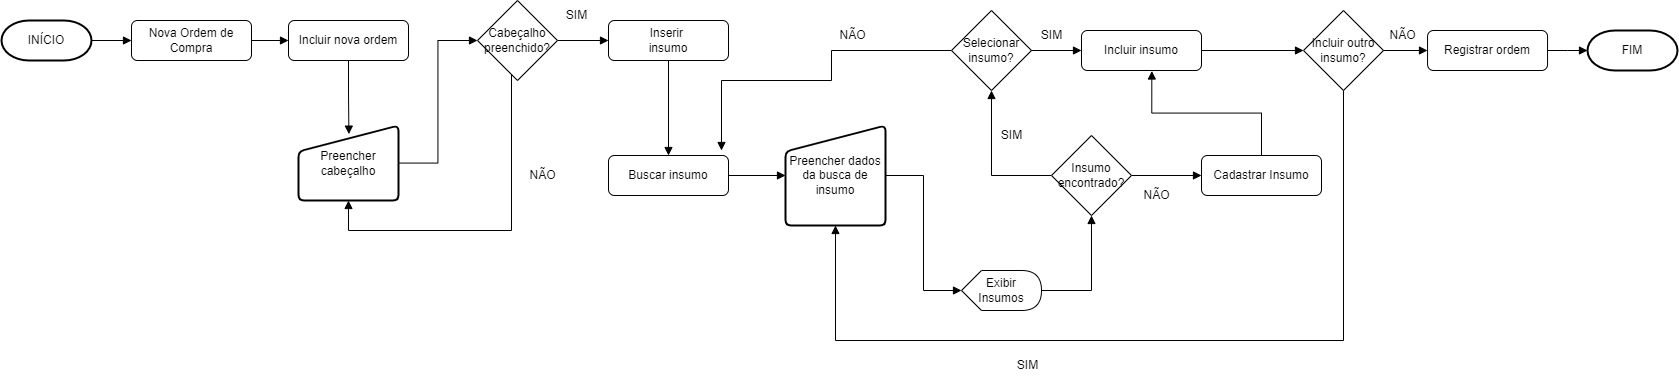

The diagram above was exported from draw.io. Its source (the exported page's mxGraphModel, read from the mxfile embedded in the PNG):
<mxGraphModel dx="1783" dy="1101" grid="1" gridSize="10" guides="1" tooltips="1" connect="1" arrows="1" fold="1" page="1" pageScale="1" pageWidth="1169" pageHeight="827" math="0" shadow="0">
  <root>
    <mxCell id="0" />
    <mxCell id="1" parent="0" />
    <mxCell id="VfdX-cCeP5PS5veQcd-i-1" style="edgeStyle=orthogonalEdgeStyle;rounded=0;orthogonalLoop=1;jettySize=auto;html=1;endArrow=block;endFill=1;" edge="1" parent="1" source="VfdX-cCeP5PS5veQcd-i-2" target="VfdX-cCeP5PS5veQcd-i-22">
      <mxGeometry relative="1" as="geometry" />
    </mxCell>
    <mxCell id="VfdX-cCeP5PS5veQcd-i-2" value="Nova Ordem de Compra" style="rounded=1;whiteSpace=wrap;html=1;" vertex="1" parent="1">
      <mxGeometry x="150" y="150" width="120" height="40" as="geometry" />
    </mxCell>
    <mxCell id="VfdX-cCeP5PS5veQcd-i-3" style="edgeStyle=orthogonalEdgeStyle;rounded=0;orthogonalLoop=1;jettySize=auto;html=1;entryX=0;entryY=0.5;entryDx=0;entryDy=0;endArrow=block;endFill=1;" edge="1" parent="1" source="VfdX-cCeP5PS5veQcd-i-4" target="VfdX-cCeP5PS5veQcd-i-2">
      <mxGeometry relative="1" as="geometry" />
    </mxCell>
    <mxCell id="VfdX-cCeP5PS5veQcd-i-4" value="INÍCIO" style="strokeWidth=2;html=1;shape=mxgraph.flowchart.terminator;whiteSpace=wrap;" vertex="1" parent="1">
      <mxGeometry x="20" y="150" width="90" height="40" as="geometry" />
    </mxCell>
    <mxCell id="VfdX-cCeP5PS5veQcd-i-5" style="edgeStyle=orthogonalEdgeStyle;rounded=0;orthogonalLoop=1;jettySize=auto;html=1;entryX=0.5;entryY=1;entryDx=0;entryDy=0;endArrow=block;endFill=1;" edge="1" parent="1" source="VfdX-cCeP5PS5veQcd-i-7" target="VfdX-cCeP5PS5veQcd-i-24">
      <mxGeometry relative="1" as="geometry">
        <Array as="points">
          <mxPoint x="530" y="360" />
          <mxPoint x="367" y="360" />
        </Array>
      </mxGeometry>
    </mxCell>
    <mxCell id="VfdX-cCeP5PS5veQcd-i-6" style="edgeStyle=orthogonalEdgeStyle;rounded=0;orthogonalLoop=1;jettySize=auto;html=1;entryX=0;entryY=0.5;entryDx=0;entryDy=0;endArrow=block;endFill=1;" edge="1" parent="1" source="VfdX-cCeP5PS5veQcd-i-7" target="VfdX-cCeP5PS5veQcd-i-27">
      <mxGeometry relative="1" as="geometry" />
    </mxCell>
    <mxCell id="VfdX-cCeP5PS5veQcd-i-7" value="Cabeçalho preenchido?" style="rhombus;whiteSpace=wrap;html=1;" vertex="1" parent="1">
      <mxGeometry x="496" y="130" width="80" height="80" as="geometry" />
    </mxCell>
    <mxCell id="VfdX-cCeP5PS5veQcd-i-8" style="edgeStyle=orthogonalEdgeStyle;rounded=0;orthogonalLoop=1;jettySize=auto;html=1;entryX=0.5;entryY=1;entryDx=0;entryDy=0;endArrow=block;endFill=1;" edge="1" parent="1" source="VfdX-cCeP5PS5veQcd-i-9" target="VfdX-cCeP5PS5veQcd-i-39">
      <mxGeometry relative="1" as="geometry" />
    </mxCell>
    <mxCell id="VfdX-cCeP5PS5veQcd-i-9" value="Exibir Insumos" style="shape=display;whiteSpace=wrap;html=1;" vertex="1" parent="1">
      <mxGeometry x="980" y="400" width="80" height="40" as="geometry" />
    </mxCell>
    <mxCell id="VfdX-cCeP5PS5veQcd-i-10" style="edgeStyle=orthogonalEdgeStyle;rounded=0;orthogonalLoop=1;jettySize=auto;html=1;endArrow=block;endFill=1;exitX=0;exitY=0.5;exitDx=0;exitDy=0;" edge="1" parent="1" source="VfdX-cCeP5PS5veQcd-i-12">
      <mxGeometry relative="1" as="geometry">
        <mxPoint x="740" y="280" as="targetPoint" />
        <Array as="points">
          <mxPoint x="850" y="180" />
          <mxPoint x="850" y="210" />
          <mxPoint x="740" y="210" />
        </Array>
      </mxGeometry>
    </mxCell>
    <mxCell id="VfdX-cCeP5PS5veQcd-i-11" style="edgeStyle=orthogonalEdgeStyle;rounded=0;orthogonalLoop=1;jettySize=auto;html=1;endArrow=block;endFill=1;" edge="1" parent="1" source="VfdX-cCeP5PS5veQcd-i-12" target="VfdX-cCeP5PS5veQcd-i-14">
      <mxGeometry relative="1" as="geometry" />
    </mxCell>
    <mxCell id="VfdX-cCeP5PS5veQcd-i-12" value="Selecionar insumo?" style="rhombus;whiteSpace=wrap;html=1;" vertex="1" parent="1">
      <mxGeometry x="970" y="140" width="80" height="80" as="geometry" />
    </mxCell>
    <mxCell id="VfdX-cCeP5PS5veQcd-i-13" style="edgeStyle=orthogonalEdgeStyle;rounded=0;orthogonalLoop=1;jettySize=auto;html=1;entryX=0;entryY=0.5;entryDx=0;entryDy=0;endArrow=block;endFill=1;" edge="1" parent="1" source="VfdX-cCeP5PS5veQcd-i-14" target="VfdX-cCeP5PS5veQcd-i-36">
      <mxGeometry relative="1" as="geometry" />
    </mxCell>
    <mxCell id="VfdX-cCeP5PS5veQcd-i-14" value="Incluir insumo" style="rounded=1;whiteSpace=wrap;html=1;" vertex="1" parent="1">
      <mxGeometry x="1100" y="160" width="120" height="40" as="geometry" />
    </mxCell>
    <mxCell id="VfdX-cCeP5PS5veQcd-i-15" style="edgeStyle=orthogonalEdgeStyle;rounded=0;orthogonalLoop=1;jettySize=auto;html=1;entryX=0;entryY=0.5;entryDx=0;entryDy=0;entryPerimeter=0;endArrow=block;endFill=1;" edge="1" parent="1" source="VfdX-cCeP5PS5veQcd-i-16" target="VfdX-cCeP5PS5veQcd-i-17">
      <mxGeometry relative="1" as="geometry" />
    </mxCell>
    <mxCell id="VfdX-cCeP5PS5veQcd-i-16" value="Registrar ordem" style="rounded=1;whiteSpace=wrap;html=1;" vertex="1" parent="1">
      <mxGeometry x="1446.05" y="160" width="120" height="40" as="geometry" />
    </mxCell>
    <mxCell id="VfdX-cCeP5PS5veQcd-i-17" value="FIM" style="strokeWidth=2;html=1;shape=mxgraph.flowchart.terminator;whiteSpace=wrap;" vertex="1" parent="1">
      <mxGeometry x="1606" y="160" width="90" height="40" as="geometry" />
    </mxCell>
    <mxCell id="VfdX-cCeP5PS5veQcd-i-18" value="NÃO" style="text;html=1;align=center;verticalAlign=middle;resizable=0;points=[];autosize=1;strokeColor=none;fillColor=none;" vertex="1" parent="1">
      <mxGeometry x="1396.05" y="150" width="50" height="30" as="geometry" />
    </mxCell>
    <mxCell id="VfdX-cCeP5PS5veQcd-i-20" value="SIM" style="text;html=1;align=center;verticalAlign=middle;resizable=0;points=[];autosize=1;strokeColor=none;fillColor=none;" vertex="1" parent="1">
      <mxGeometry x="575" y="130" width="40" height="30" as="geometry" />
    </mxCell>
    <mxCell id="VfdX-cCeP5PS5veQcd-i-21" style="edgeStyle=orthogonalEdgeStyle;rounded=0;orthogonalLoop=1;jettySize=auto;html=1;endArrow=block;endFill=1;entryX=0.504;entryY=0.115;entryDx=0;entryDy=0;entryPerimeter=0;" edge="1" parent="1" source="VfdX-cCeP5PS5veQcd-i-22" target="VfdX-cCeP5PS5veQcd-i-24">
      <mxGeometry relative="1" as="geometry" />
    </mxCell>
    <mxCell id="VfdX-cCeP5PS5veQcd-i-22" value="Incluir nova ordem" style="rounded=1;whiteSpace=wrap;html=1;" vertex="1" parent="1">
      <mxGeometry x="307" y="150" width="120" height="40" as="geometry" />
    </mxCell>
    <mxCell id="VfdX-cCeP5PS5veQcd-i-23" style="edgeStyle=orthogonalEdgeStyle;rounded=0;orthogonalLoop=1;jettySize=auto;html=1;entryX=0;entryY=0.5;entryDx=0;entryDy=0;endArrow=block;endFill=1;" edge="1" parent="1" source="VfdX-cCeP5PS5veQcd-i-24" target="VfdX-cCeP5PS5veQcd-i-7">
      <mxGeometry relative="1" as="geometry" />
    </mxCell>
    <mxCell id="VfdX-cCeP5PS5veQcd-i-24" value="Preencher cabeçalho" style="html=1;strokeWidth=2;shape=manualInput;whiteSpace=wrap;rounded=1;size=26;arcSize=11;" vertex="1" parent="1">
      <mxGeometry x="317" y="255" width="100" height="75" as="geometry" />
    </mxCell>
    <mxCell id="VfdX-cCeP5PS5veQcd-i-25" value="NÃO" style="text;html=1;align=center;verticalAlign=middle;resizable=0;points=[];autosize=1;strokeColor=none;fillColor=none;" vertex="1" parent="1">
      <mxGeometry x="536" y="290" width="50" height="30" as="geometry" />
    </mxCell>
    <mxCell id="VfdX-cCeP5PS5veQcd-i-26" style="edgeStyle=orthogonalEdgeStyle;rounded=0;orthogonalLoop=1;jettySize=auto;html=1;entryX=0.5;entryY=0;entryDx=0;entryDy=0;endArrow=block;endFill=1;" edge="1" parent="1" source="VfdX-cCeP5PS5veQcd-i-27" target="VfdX-cCeP5PS5veQcd-i-29">
      <mxGeometry relative="1" as="geometry" />
    </mxCell>
    <mxCell id="VfdX-cCeP5PS5veQcd-i-27" value="Inserir &lt;br&gt;insumo" style="rounded=1;whiteSpace=wrap;html=1;" vertex="1" parent="1">
      <mxGeometry x="627" y="150" width="120" height="40" as="geometry" />
    </mxCell>
    <mxCell id="VfdX-cCeP5PS5veQcd-i-28" style="edgeStyle=orthogonalEdgeStyle;rounded=0;orthogonalLoop=1;jettySize=auto;html=1;endArrow=block;endFill=1;" edge="1" parent="1" source="VfdX-cCeP5PS5veQcd-i-29" target="VfdX-cCeP5PS5veQcd-i-31">
      <mxGeometry relative="1" as="geometry" />
    </mxCell>
    <mxCell id="VfdX-cCeP5PS5veQcd-i-29" value="Buscar insumo" style="rounded=1;whiteSpace=wrap;html=1;" vertex="1" parent="1">
      <mxGeometry x="627" y="285" width="120" height="40" as="geometry" />
    </mxCell>
    <mxCell id="VfdX-cCeP5PS5veQcd-i-30" style="edgeStyle=orthogonalEdgeStyle;rounded=0;orthogonalLoop=1;jettySize=auto;html=1;entryX=0;entryY=0.5;entryDx=0;entryDy=0;entryPerimeter=0;endArrow=block;endFill=1;" edge="1" parent="1" source="VfdX-cCeP5PS5veQcd-i-31" target="VfdX-cCeP5PS5veQcd-i-9">
      <mxGeometry relative="1" as="geometry" />
    </mxCell>
    <mxCell id="VfdX-cCeP5PS5veQcd-i-31" value="Preencher dados da busca de insumo" style="html=1;strokeWidth=2;shape=manualInput;whiteSpace=wrap;rounded=1;size=26;arcSize=11;" vertex="1" parent="1">
      <mxGeometry x="804" y="255" width="100" height="100" as="geometry" />
    </mxCell>
    <mxCell id="VfdX-cCeP5PS5veQcd-i-32" value="NÃO" style="text;html=1;align=center;verticalAlign=middle;resizable=0;points=[];autosize=1;strokeColor=none;fillColor=none;" vertex="1" parent="1">
      <mxGeometry x="846" y="150" width="50" height="30" as="geometry" />
    </mxCell>
    <mxCell id="VfdX-cCeP5PS5veQcd-i-33" value="SIM" style="text;html=1;align=center;verticalAlign=middle;resizable=0;points=[];autosize=1;strokeColor=none;fillColor=none;" vertex="1" parent="1">
      <mxGeometry x="1050" y="150" width="40" height="30" as="geometry" />
    </mxCell>
    <mxCell id="VfdX-cCeP5PS5veQcd-i-34" style="edgeStyle=orthogonalEdgeStyle;rounded=0;orthogonalLoop=1;jettySize=auto;html=1;entryX=0.5;entryY=1;entryDx=0;entryDy=0;endArrow=block;endFill=1;" edge="1" parent="1" source="VfdX-cCeP5PS5veQcd-i-36" target="VfdX-cCeP5PS5veQcd-i-31">
      <mxGeometry relative="1" as="geometry">
        <mxPoint x="910" y="355.0000000000002" as="targetPoint" />
        <Array as="points">
          <mxPoint x="1362" y="470" />
          <mxPoint x="854" y="470" />
        </Array>
      </mxGeometry>
    </mxCell>
    <mxCell id="VfdX-cCeP5PS5veQcd-i-35" style="edgeStyle=orthogonalEdgeStyle;rounded=0;orthogonalLoop=1;jettySize=auto;html=1;endArrow=block;endFill=1;" edge="1" parent="1" source="VfdX-cCeP5PS5veQcd-i-36">
      <mxGeometry relative="1" as="geometry">
        <mxPoint x="1446" y="180" as="targetPoint" />
      </mxGeometry>
    </mxCell>
    <mxCell id="VfdX-cCeP5PS5veQcd-i-36" value="Incluir outro insumo?" style="rhombus;whiteSpace=wrap;html=1;" vertex="1" parent="1">
      <mxGeometry x="1322" y="140" width="80" height="80" as="geometry" />
    </mxCell>
    <mxCell id="VfdX-cCeP5PS5veQcd-i-37" style="edgeStyle=orthogonalEdgeStyle;rounded=0;orthogonalLoop=1;jettySize=auto;html=1;endArrow=block;endFill=1;" edge="1" parent="1" source="VfdX-cCeP5PS5veQcd-i-39" target="VfdX-cCeP5PS5veQcd-i-12">
      <mxGeometry relative="1" as="geometry" />
    </mxCell>
    <mxCell id="VfdX-cCeP5PS5veQcd-i-38" style="edgeStyle=orthogonalEdgeStyle;rounded=0;orthogonalLoop=1;jettySize=auto;html=1;entryX=0;entryY=0.5;entryDx=0;entryDy=0;endArrow=block;endFill=1;" edge="1" parent="1" source="VfdX-cCeP5PS5veQcd-i-39" target="VfdX-cCeP5PS5veQcd-i-42">
      <mxGeometry relative="1" as="geometry" />
    </mxCell>
    <mxCell id="VfdX-cCeP5PS5veQcd-i-39" value="Insumo encontrado?" style="rhombus;whiteSpace=wrap;html=1;" vertex="1" parent="1">
      <mxGeometry x="1070" y="265" width="80" height="80" as="geometry" />
    </mxCell>
    <mxCell id="VfdX-cCeP5PS5veQcd-i-40" value="SIM" style="text;html=1;align=center;verticalAlign=middle;resizable=0;points=[];autosize=1;strokeColor=none;fillColor=none;" vertex="1" parent="1">
      <mxGeometry x="1010" y="250" width="40" height="30" as="geometry" />
    </mxCell>
    <mxCell id="VfdX-cCeP5PS5veQcd-i-41" style="edgeStyle=orthogonalEdgeStyle;rounded=0;orthogonalLoop=1;jettySize=auto;html=1;entryX=0.586;entryY=1.012;entryDx=0;entryDy=0;entryPerimeter=0;endArrow=block;endFill=1;" edge="1" parent="1" source="VfdX-cCeP5PS5veQcd-i-42" target="VfdX-cCeP5PS5veQcd-i-14">
      <mxGeometry relative="1" as="geometry" />
    </mxCell>
    <mxCell id="VfdX-cCeP5PS5veQcd-i-42" value="Cadastrar Insumo" style="rounded=1;whiteSpace=wrap;html=1;" vertex="1" parent="1">
      <mxGeometry x="1220" y="285" width="120" height="40" as="geometry" />
    </mxCell>
    <mxCell id="VfdX-cCeP5PS5veQcd-i-43" value="SIM" style="text;html=1;align=center;verticalAlign=middle;resizable=0;points=[];autosize=1;strokeColor=none;fillColor=none;" vertex="1" parent="1">
      <mxGeometry x="1026" y="480" width="40" height="30" as="geometry" />
    </mxCell>
    <mxCell id="VfdX-cCeP5PS5veQcd-i-44" value="NÃO" style="text;html=1;align=center;verticalAlign=middle;resizable=0;points=[];autosize=1;strokeColor=none;fillColor=none;" vertex="1" parent="1">
      <mxGeometry x="1150" y="310" width="50" height="30" as="geometry" />
    </mxCell>
  </root>
</mxGraphModel>